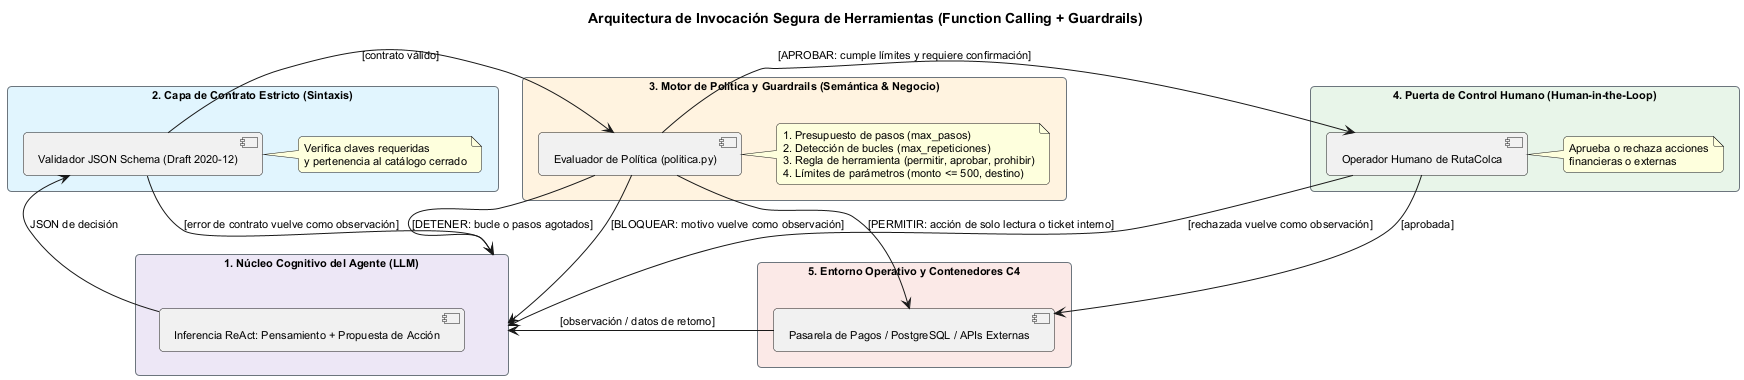

The diagram above was rendered by PlantUML. Its source (embedded in the PNG):
@startuml arquitectura_guardrails
skinparam backgroundColor #FFFFFF
skinparam defaultFontName Arial
skinparam defaultFontSize 11
skinparam roundCorner 8

skinparam rectangle {
    BackgroundColor #F8F9FA
    BorderColor #6C757D
}

title Arquitectura de Invocación Segura de Herramientas (Function Calling + Guardrails)

rectangle "1. Núcleo Cognitivo del Agente (LLM)" as LLM #EDE7F6 {
    [Inferencia ReAct: Pensamiento + Propuesta de Acción] as Propose
}

rectangle "2. Capa de Contrato Estricto (Sintaxis)" as ContractLayer #E1F5FE {
    [Validador JSON Schema (Draft 2020-12)] as ContractVal
    note right: Verifica claves requeridas\ny pertenencia al catálogo cerrado
}

rectangle "3. Motor de Política y Guardrails (Semántica & Negocio)" as PolicyEngine #FFF3E0 {
    [Evaluador de Política (politica.py)] as PolicyVal
    note right: 1. Presupuesto de pasos (max_pasos)\n2. Detección de bucles (max_repeticiones)\n3. Regla de herramienta (permitir, aprobar, prohibir)\n4. Límites de parámetros (monto <= 500, destino)
}

rectangle "4. Puerta de Control Humano (Human-in-the-Loop)" as HumanGate #E8F5E9 {
    [Operador Humano de RutaColca] as HumanReview
    note right: Aprueba o rechaza acciones\nfinancieras o externas
}

rectangle "5. Entorno Operativo y Contenedores C4" as Environment #FBE9E7 {
    [Pasarela de Pagos / PostgreSQL / APIs Externas] as ExecEnvironment
}

Propose --> ContractVal : JSON de decisión
ContractVal --> PolicyVal : [contrato válido]
ContractVal --> LLM : [error de contrato vuelve como observación]

PolicyVal --> ExecEnvironment : [PERMITIR: acción de solo lectura o ticket interno]
PolicyVal --> HumanReview : [APROBAR: cumple límites y requiere confirmación]
PolicyVal --> LLM : [BLOQUEAR: motivo vuelve como observación]
PolicyVal --> LLM : [DETENER: bucle o pasos agotados]

HumanReview --> ExecEnvironment : [aprobada]
HumanReview --> LLM : [rechazada vuelve como observación]

ExecEnvironment --> LLM : [observación / datos de retorno]

@enduml